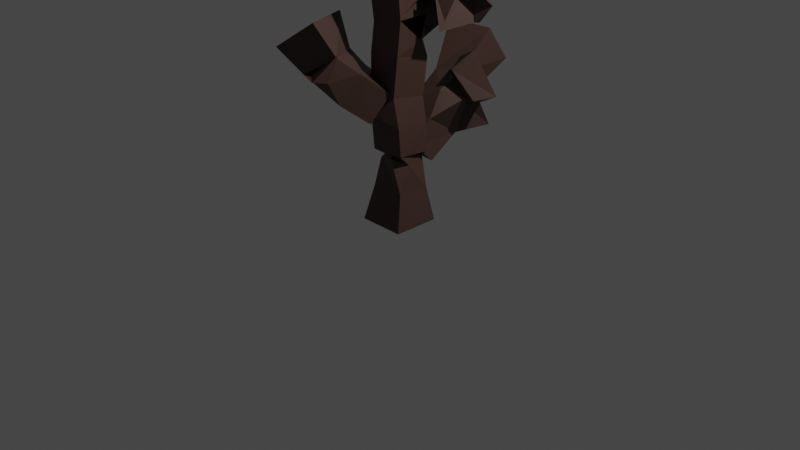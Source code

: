 # Source: tree.blend  (saved by Blender 2.91.10; exported with 4.5.12 LTS)
import bpy
from mathutils import Matrix  # noqa: F401  (used for matrix-valued properties, if any)

bpy.ops.wm.read_factory_settings(use_empty=True)
scene = bpy.context.scene
scene.name = 'Scene'

# ---- collections
col_collection = bpy.data.collections.new('Collection'); scene.collection.children.link(col_collection)

# ---- materials (node trees are filled in below, after node groups)
mat_bark = bpy.data.materials.new('Bark')
mat_bark.use_transparent_shadow = False

# ---- material node trees
mat_bark.use_nodes = True; mat_bark.node_tree.nodes.clear()
_N = mat_bark.node_tree.nodes; _L = mat_bark.node_tree.links
n0 = _N.new('ShaderNodeBsdfPrincipled'); n0.name = 'Principled BSDF'; n0.location = (10, 300)
n0.distribution = 'GGX'
n0.subsurface_method = 'BURLEY'
n0.inputs[0].default_value = (0.06072, 0.03142, 0.02414, 1.0)
n0.inputs[3].default_value = 1.45
n0.inputs[27].default_value = (0.0, 0.0, 0.0, 1.0)
n0.inputs[28].default_value = 1.0
n1 = _N.new('ShaderNodeOutputMaterial'); n1.name = 'Material Output'; n1.location = (300, 300)
_L.new(n0.outputs[0], n1.inputs[0])
n1.is_active_output = True

# ---- world
world_world = bpy.data.worlds.new('World'); scene.world = world_world
world_world.use_nodes = True; world_world.node_tree.nodes.clear()
_N = world_world.node_tree.nodes; _L = world_world.node_tree.links
n0 = _N.new('ShaderNodeOutputWorld'); n0.name = 'World Output'; n0.location = (300, 300)
n1 = _N.new('ShaderNodeBackground'); n1.name = 'Background'; n1.location = (10, 300)
n1.inputs[0].default_value = (0.05088, 0.05088, 0.05088, 1.0)
_L.new(n1.outputs[0], n0.inputs[0])
n0.is_active_output = True
world_world.color = (0.05088, 0.05088, 0.05088)
world_world.use_sun_shadow = False
world_world.sun_shadow_jitter_overblur = 0.0

# ---- cameras
cam_camera = bpy.data.cameras.new('Camera')
cam_camera.clip_end = 100.0
cam_camera.ortho_scale = 7.314

# ---- lights
light_light = bpy.data.lights.new('Light', 'POINT')
light_light.transmission_factor = 0.0
light_light.energy = 1000.0
light_light.shadow_soft_size = 0.1
light_light.shadow_maximum_resolution = 0.006
light_light.use_absolute_resolution = True

# ---- meshes
me_plane = bpy.data.meshes.new('Plane')
me_plane.from_pydata([(0.0, 0.0, 0.0), (0.0, 0.0, 0.5483), (0.0, 0.0, 1.175), (0.0, 0.0, 1.943), (0.0, 0.0, 2.615), (0.0, 0.0, 3.067), (-0.03593, 0.4823, 1.006), (-0.1205, 1.223, 1.603), (-0.3726, -0.4472, 1.496), (-0.6668, -0.5524, 1.951), (0.2986, 0.2802, 2.202), (0.6274, 0.5335, 2.423), (-0.7177, -0.195, 2.796), (0.4784, 0.2107, 2.27), (-0.4275, -0.5308, 1.638), (-0.04679, 0.7163, 0.9844), (0.04856, 0.9452, 1.099), (0.2254, 0.6218, 1.335), (0.2683, 0.7821, 1.384), (0.1152, 0.2849, 3.135), (0.03276, 0.4632, 3.418), (-0.9969, -0.2666, 3.169), (-0.9312, -0.4673, 2.893), (-1.208, -0.6071, 3.202), (0.0, 0.0, 3.503)], [(0, 1), (1, 2), (2, 3), (3, 4), (4, 5), (1, 6), (6, 7), (2, 8), (8, 9), (3, 10), (10, 11), (4, 12), (10, 13), (8, 14), (6, 15), (15, 16), (6, 17), (17, 18), (5, 19), (19, 20), (12, 21), (12, 22), (22, 23), (5, 24)], [])
_uv = me_plane.uv_layers.new(name='UVMap')
_uv.uv.foreach_set('vector', [])
me_plane.materials.append(mat_bark)
me_plane.use_remesh_fix_poles = True
me_plane.use_remesh_preserve_attributes = False
me_plane.use_mirror_vertex_groups = False
me_plane.update()

# ---- objects
ob_light = bpy.data.objects.new('Light', light_light)
ob_camera = bpy.data.objects.new('Camera', cam_camera)
ob_plane = bpy.data.objects.new('Plane', me_plane)

# ---- transforms, parenting, visibility, modifiers, constraints
ob_light.location = (4.076, 1.005, 5.904)
ob_light.rotation_euler = (0.6503, 0.05522, 1.866)
ob_light.lock_rotations_4d = False
ob_light.empty_display_type = 'ARROWS'
ob_light.color = (0.0, 0.0, 0.0, 0.0)
ob_light.lineart.crease_threshold = 0.0
ob_camera.location = (7.359, -6.926, 4.958)
ob_camera.rotation_euler = (1.109, 0.0, 0.8149)
ob_camera.lock_rotations_4d = False
ob_camera.empty_display_type = 'ARROWS'
ob_camera.color = (0.0, 0.0, 0.0, 0.0)
ob_camera.display_type = 'WIRE'
ob_camera.lineart.crease_threshold = 0.0
ob_plane.location = (0.0, 0.0, 0.0)
ob_plane.lineart.crease_threshold = 0.0
_m = ob_plane.modifiers.new('Skin', 'SKIN')
_m.branch_smoothing = 1.0
_m.use_y_symmetry = True
_m.use_z_symmetry = True

# ---- collection membership
col_collection.objects.link(ob_light)
col_collection.objects.link(ob_camera)
col_collection.objects.link(ob_plane)

# ---- scene / render settings (as saved in the file)
scene.camera = ob_camera
scene.frame_start = 1; scene.frame_end = 250; scene.frame_set(1)
scene.render.engine = 'BLENDER_EEVEE_NEXT'
scene.cycles.use_denoising = False
scene.cycles.samples = 128
scene.cycles.sampling_pattern = 'TABULATED_SOBOL'
scene.cycles.use_adaptive_sampling = False
scene.cycles.use_light_tree = False
scene.view_settings.view_transform = 'Filmic'
bpy.context.view_layer.update()
